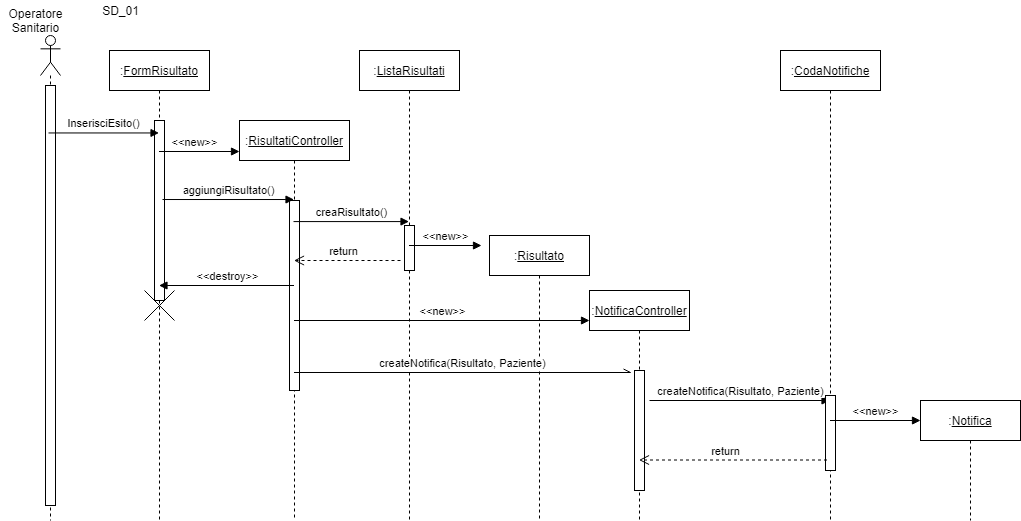

The diagram above was exported from draw.io. Its source (the exported page's mxGraphModel, read from the mxfile embedded in the PNG):
<mxGraphModel dx="868" dy="450" grid="1" gridSize="10" guides="1" tooltips="1" connect="1" arrows="1" fold="1" page="1" pageScale="1" pageWidth="827" pageHeight="1169" math="0" shadow="0">
  <root>
    <mxCell id="Rnz08s0e0qTk9ZnKCMNV-0" />
    <mxCell id="Rnz08s0e0qTk9ZnKCMNV-1" parent="Rnz08s0e0qTk9ZnKCMNV-0" />
    <mxCell id="Rnz08s0e0qTk9ZnKCMNV-2" value=":&lt;u&gt;FormRisultato&lt;/u&gt;" style="shape=umlLifeline;perimeter=lifelinePerimeter;whiteSpace=wrap;html=1;container=1;collapsible=0;recursiveResize=0;outlineConnect=0;" vertex="1" parent="Rnz08s0e0qTk9ZnKCMNV-1">
      <mxGeometry x="119" y="50" width="100" height="470" as="geometry" />
    </mxCell>
    <mxCell id="Rnz08s0e0qTk9ZnKCMNV-3" value="" style="html=1;points=[];perimeter=orthogonalPerimeter;" vertex="1" parent="Rnz08s0e0qTk9ZnKCMNV-2">
      <mxGeometry x="45" y="70" width="10" height="180" as="geometry" />
    </mxCell>
    <mxCell id="Enstw5SzaUukT2wrKQa--5" value="" style="shape=umlDestroy;" vertex="1" parent="Rnz08s0e0qTk9ZnKCMNV-2">
      <mxGeometry x="35" y="240" width="30" height="30" as="geometry" />
    </mxCell>
    <mxCell id="Rnz08s0e0qTk9ZnKCMNV-4" value=":&lt;u&gt;RisultatiController&lt;/u&gt;" style="shape=umlLifeline;perimeter=lifelinePerimeter;whiteSpace=wrap;html=1;container=1;collapsible=0;recursiveResize=0;outlineConnect=0;size=40;" vertex="1" parent="Rnz08s0e0qTk9ZnKCMNV-1">
      <mxGeometry x="249" y="120" width="110" height="400" as="geometry" />
    </mxCell>
    <mxCell id="Rnz08s0e0qTk9ZnKCMNV-5" value="" style="html=1;points=[];perimeter=orthogonalPerimeter;" vertex="1" parent="Rnz08s0e0qTk9ZnKCMNV-4">
      <mxGeometry x="50" y="80" width="10" height="190" as="geometry" />
    </mxCell>
    <mxCell id="Rnz08s0e0qTk9ZnKCMNV-6" value=":&lt;u&gt;NotificaController&lt;/u&gt;" style="shape=umlLifeline;perimeter=lifelinePerimeter;whiteSpace=wrap;html=1;container=1;collapsible=0;recursiveResize=0;outlineConnect=0;" vertex="1" parent="Rnz08s0e0qTk9ZnKCMNV-1">
      <mxGeometry x="599" y="290" width="100" height="230" as="geometry" />
    </mxCell>
    <mxCell id="Rnz08s0e0qTk9ZnKCMNV-7" value="" style="html=1;points=[];perimeter=orthogonalPerimeter;" vertex="1" parent="Rnz08s0e0qTk9ZnKCMNV-6">
      <mxGeometry x="45" y="80" width="10" height="120" as="geometry" />
    </mxCell>
    <mxCell id="Rnz08s0e0qTk9ZnKCMNV-8" value=":&lt;u&gt;ListaRisultati&lt;/u&gt;" style="shape=umlLifeline;perimeter=lifelinePerimeter;whiteSpace=wrap;html=1;container=1;collapsible=0;recursiveResize=0;outlineConnect=0;" vertex="1" parent="Rnz08s0e0qTk9ZnKCMNV-1">
      <mxGeometry x="369" y="50" width="100" height="470" as="geometry" />
    </mxCell>
    <mxCell id="OJKheIHN9ybNMS6vN1Cw-2" value="" style="html=1;points=[];perimeter=orthogonalPerimeter;" vertex="1" parent="Rnz08s0e0qTk9ZnKCMNV-8">
      <mxGeometry x="45" y="175" width="10" height="45" as="geometry" />
    </mxCell>
    <mxCell id="Rnz08s0e0qTk9ZnKCMNV-10" value="" style="shape=umlLifeline;participant=umlActor;perimeter=lifelinePerimeter;whiteSpace=wrap;html=1;container=1;collapsible=0;recursiveResize=0;verticalAlign=top;spacingTop=36;outlineConnect=0;" vertex="1" parent="Rnz08s0e0qTk9ZnKCMNV-1">
      <mxGeometry x="50" y="35" width="20" height="485" as="geometry" />
    </mxCell>
    <mxCell id="Rnz08s0e0qTk9ZnKCMNV-12" value="" style="html=1;points=[];perimeter=orthogonalPerimeter;" vertex="1" parent="Rnz08s0e0qTk9ZnKCMNV-10">
      <mxGeometry x="5" y="50" width="10" height="420" as="geometry" />
    </mxCell>
    <mxCell id="Rnz08s0e0qTk9ZnKCMNV-14" value="InserisciEsito()" style="html=1;verticalAlign=bottom;endArrow=block;exitX=0.3;exitY=0.113;exitDx=0;exitDy=0;exitPerimeter=0;" edge="1" parent="Rnz08s0e0qTk9ZnKCMNV-1" source="Rnz08s0e0qTk9ZnKCMNV-12" target="Rnz08s0e0qTk9ZnKCMNV-2">
      <mxGeometry width="80" relative="1" as="geometry">
        <mxPoint x="100" y="140" as="sourcePoint" />
        <mxPoint x="180" y="140" as="targetPoint" />
        <mxPoint as="offset" />
      </mxGeometry>
    </mxCell>
    <mxCell id="1WVWaCF7osUk351vL4fM-0" value="&amp;lt;&amp;lt;new&amp;gt;&amp;gt;" style="html=1;verticalAlign=bottom;endArrow=block;" edge="1" parent="Rnz08s0e0qTk9ZnKCMNV-1" source="Rnz08s0e0qTk9ZnKCMNV-2">
      <mxGeometry x="-0.1268" width="80" relative="1" as="geometry">
        <mxPoint x="199" y="220" as="sourcePoint" />
        <mxPoint x="249" y="151" as="targetPoint" />
        <mxPoint as="offset" />
      </mxGeometry>
    </mxCell>
    <mxCell id="IJOqjQYUZs38TT6QVxQb-1" value="createNotifica(Risultato, Paziente)" style="html=1;verticalAlign=bottom;endArrow=block;" edge="1" parent="Rnz08s0e0qTk9ZnKCMNV-1" target="vOh8dtPrDKBZQhYirVIU-0">
      <mxGeometry x="0.0083" width="80" relative="1" as="geometry">
        <mxPoint x="659" y="400" as="sourcePoint" />
        <mxPoint x="739" y="400" as="targetPoint" />
        <mxPoint as="offset" />
      </mxGeometry>
    </mxCell>
    <mxCell id="IJOqjQYUZs38TT6QVxQb-2" value="creaRisultato()" style="html=1;verticalAlign=bottom;endArrow=block;exitX=0.4;exitY=0.111;exitDx=0;exitDy=0;exitPerimeter=0;" edge="1" parent="Rnz08s0e0qTk9ZnKCMNV-1" source="Rnz08s0e0qTk9ZnKCMNV-5" target="Rnz08s0e0qTk9ZnKCMNV-8">
      <mxGeometry width="80" relative="1" as="geometry">
        <mxPoint x="319" y="230" as="sourcePoint" />
        <mxPoint x="359" y="230" as="targetPoint" />
      </mxGeometry>
    </mxCell>
    <mxCell id="IJOqjQYUZs38TT6QVxQb-3" value="aggiungiRisultato()" style="html=1;verticalAlign=bottom;endArrow=block;exitX=0.8;exitY=0.439;exitDx=0;exitDy=0;exitPerimeter=0;" edge="1" parent="Rnz08s0e0qTk9ZnKCMNV-1" source="Rnz08s0e0qTk9ZnKCMNV-3" target="Rnz08s0e0qTk9ZnKCMNV-4">
      <mxGeometry width="80" relative="1" as="geometry">
        <mxPoint x="209" y="270" as="sourcePoint" />
        <mxPoint x="289" y="270" as="targetPoint" />
      </mxGeometry>
    </mxCell>
    <mxCell id="OJKheIHN9ybNMS6vN1Cw-0" value=":&lt;u&gt;Risultato&lt;/u&gt;" style="shape=umlLifeline;perimeter=lifelinePerimeter;whiteSpace=wrap;html=1;container=1;collapsible=0;recursiveResize=0;outlineConnect=0;" vertex="1" parent="Rnz08s0e0qTk9ZnKCMNV-1">
      <mxGeometry x="499" y="235" width="100" height="285" as="geometry" />
    </mxCell>
    <mxCell id="OJKheIHN9ybNMS6vN1Cw-3" value="&amp;lt;&amp;lt;new&amp;gt;&amp;gt;" style="html=1;verticalAlign=bottom;endArrow=block;" edge="1" parent="Rnz08s0e0qTk9ZnKCMNV-1" source="Rnz08s0e0qTk9ZnKCMNV-8">
      <mxGeometry width="80" relative="1" as="geometry">
        <mxPoint x="429" y="235" as="sourcePoint" />
        <mxPoint x="491" y="245" as="targetPoint" />
      </mxGeometry>
    </mxCell>
    <mxCell id="a8wCM_eNP9SfC2ClZC0z-0" value="&amp;lt;&amp;lt;new&amp;gt;&amp;gt;" style="html=1;verticalAlign=bottom;endArrow=block;" edge="1" parent="Rnz08s0e0qTk9ZnKCMNV-1" source="Rnz08s0e0qTk9ZnKCMNV-4">
      <mxGeometry width="80" relative="1" as="geometry">
        <mxPoint x="304" y="320" as="sourcePoint" />
        <mxPoint x="599" y="320" as="targetPoint" />
      </mxGeometry>
    </mxCell>
    <mxCell id="2bY0S9il2OrD4lCb6ClM-0" value="createNotifica(Risultato, Paziente)" style="html=1;verticalAlign=bottom;endArrow=openAsync;endFill=0;" edge="1" parent="Rnz08s0e0qTk9ZnKCMNV-1" source="Rnz08s0e0qTk9ZnKCMNV-4">
      <mxGeometry width="80" relative="1" as="geometry">
        <mxPoint x="309" y="370" as="sourcePoint" />
        <mxPoint x="640" y="372" as="targetPoint" />
      </mxGeometry>
    </mxCell>
    <mxCell id="vOh8dtPrDKBZQhYirVIU-0" value=":&lt;u&gt;CodaNotifiche&lt;/u&gt;" style="shape=umlLifeline;perimeter=lifelinePerimeter;whiteSpace=wrap;html=1;container=1;collapsible=0;recursiveResize=0;outlineConnect=0;" vertex="1" parent="Rnz08s0e0qTk9ZnKCMNV-1">
      <mxGeometry x="790" y="50" width="100" height="470" as="geometry" />
    </mxCell>
    <mxCell id="vOh8dtPrDKBZQhYirVIU-1" value="" style="html=1;points=[];perimeter=orthogonalPerimeter;" vertex="1" parent="vOh8dtPrDKBZQhYirVIU-0">
      <mxGeometry x="45" y="345" width="10" height="75" as="geometry" />
    </mxCell>
    <mxCell id="Enstw5SzaUukT2wrKQa--0" value="return" style="html=1;verticalAlign=bottom;endArrow=open;dashed=1;endSize=8;" edge="1" parent="Rnz08s0e0qTk9ZnKCMNV-1" target="Rnz08s0e0qTk9ZnKCMNV-4">
      <mxGeometry x="0.0798" relative="1" as="geometry">
        <mxPoint x="410" y="260" as="sourcePoint" />
        <mxPoint x="249.5" y="273.95000000000005" as="targetPoint" />
        <mxPoint as="offset" />
      </mxGeometry>
    </mxCell>
    <mxCell id="Enstw5SzaUukT2wrKQa--1" value=":&lt;u&gt;Notifica&lt;/u&gt;" style="shape=umlLifeline;perimeter=lifelinePerimeter;whiteSpace=wrap;html=1;container=1;collapsible=0;recursiveResize=0;outlineConnect=0;" vertex="1" parent="Rnz08s0e0qTk9ZnKCMNV-1">
      <mxGeometry x="930" y="400" width="100" height="120" as="geometry" />
    </mxCell>
    <mxCell id="Enstw5SzaUukT2wrKQa--3" value="&amp;lt;&amp;lt;new&amp;gt;&amp;gt;" style="html=1;verticalAlign=bottom;endArrow=block;" edge="1" parent="Rnz08s0e0qTk9ZnKCMNV-1" source="vOh8dtPrDKBZQhYirVIU-0">
      <mxGeometry width="80" relative="1" as="geometry">
        <mxPoint x="857.5" y="410" as="sourcePoint" />
        <mxPoint x="930" y="420" as="targetPoint" />
      </mxGeometry>
    </mxCell>
    <mxCell id="Enstw5SzaUukT2wrKQa--4" value="return" style="html=1;verticalAlign=bottom;endArrow=open;dashed=1;endSize=8;" edge="1" parent="Rnz08s0e0qTk9ZnKCMNV-1" target="Rnz08s0e0qTk9ZnKCMNV-6">
      <mxGeometry x="0.0798" relative="1" as="geometry">
        <mxPoint x="836.5" y="459.5" as="sourcePoint" />
        <mxPoint x="730" y="459.5" as="targetPoint" />
        <mxPoint as="offset" />
      </mxGeometry>
    </mxCell>
    <mxCell id="Enstw5SzaUukT2wrKQa--7" value="&amp;lt;&amp;lt;destroy&amp;gt;&amp;gt;" style="html=1;verticalAlign=bottom;endArrow=none;startArrow=block;startFill=1;endFill=0;" edge="1" parent="Rnz08s0e0qTk9ZnKCMNV-1" source="Rnz08s0e0qTk9ZnKCMNV-2" target="Rnz08s0e0qTk9ZnKCMNV-4">
      <mxGeometry width="80" relative="1" as="geometry">
        <mxPoint x="190" y="284.5" as="sourcePoint" />
        <mxPoint x="300" y="282" as="targetPoint" />
      </mxGeometry>
    </mxCell>
    <mxCell id="NISDDsFq8kP4SJ-DtzKQ-0" value="Operatore&lt;br&gt;Sanitario" style="text;html=1;align=center;verticalAlign=middle;resizable=0;points=[];autosize=1;" vertex="1" parent="Rnz08s0e0qTk9ZnKCMNV-1">
      <mxGeometry x="10" y="5" width="70" height="30" as="geometry" />
    </mxCell>
    <mxCell id="NISDDsFq8kP4SJ-DtzKQ-1" value="SD_01" style="text;html=1;align=center;verticalAlign=middle;resizable=0;points=[];autosize=1;" vertex="1" parent="Rnz08s0e0qTk9ZnKCMNV-1">
      <mxGeometry x="105" width="50" height="20" as="geometry" />
    </mxCell>
  </root>
</mxGraphModel>